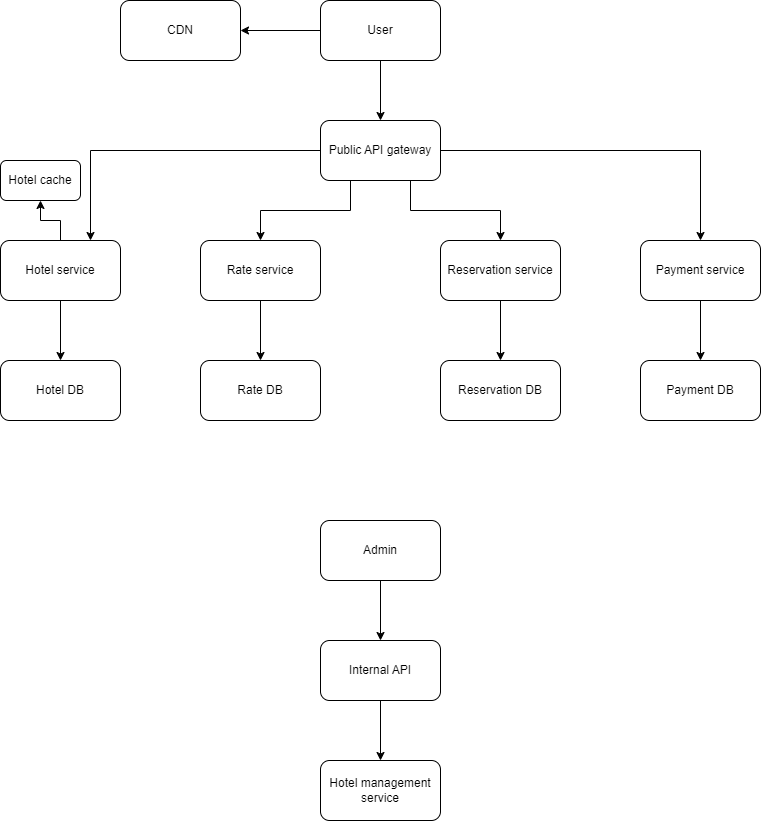

The diagram above was exported from draw.io. Its source (the exported page's mxGraphModel, read from the mxfile embedded in the PNG):
<mxGraphModel dx="882" dy="578" grid="1" gridSize="10" guides="1" tooltips="1" connect="1" arrows="1" fold="1" page="1" pageScale="1" pageWidth="850" pageHeight="1100" math="0" shadow="0">
  <root>
    <mxCell id="0" />
    <mxCell id="1" parent="0" />
    <mxCell id="6vxFls2rog6D166e4xHc-20" style="edgeStyle=orthogonalEdgeStyle;rounded=0;orthogonalLoop=1;jettySize=auto;html=1;exitX=0.5;exitY=0;exitDx=0;exitDy=0;entryX=0.5;entryY=1;entryDx=0;entryDy=0;" edge="1" parent="1" source="6vxFls2rog6D166e4xHc-1" target="6vxFls2rog6D166e4xHc-12">
      <mxGeometry relative="1" as="geometry" />
    </mxCell>
    <mxCell id="6vxFls2rog6D166e4xHc-21" style="edgeStyle=orthogonalEdgeStyle;rounded=0;orthogonalLoop=1;jettySize=auto;html=1;exitX=0.5;exitY=1;exitDx=0;exitDy=0;entryX=0.5;entryY=0;entryDx=0;entryDy=0;" edge="1" parent="1" source="6vxFls2rog6D166e4xHc-1" target="6vxFls2rog6D166e4xHc-8">
      <mxGeometry relative="1" as="geometry" />
    </mxCell>
    <mxCell id="6vxFls2rog6D166e4xHc-1" value="Hotel service" style="rounded=1;whiteSpace=wrap;html=1;" vertex="1" parent="1">
      <mxGeometry x="40" y="320" width="120" height="60" as="geometry" />
    </mxCell>
    <mxCell id="6vxFls2rog6D166e4xHc-22" style="edgeStyle=orthogonalEdgeStyle;rounded=0;orthogonalLoop=1;jettySize=auto;html=1;exitX=0.5;exitY=1;exitDx=0;exitDy=0;" edge="1" parent="1" source="6vxFls2rog6D166e4xHc-2" target="6vxFls2rog6D166e4xHc-9">
      <mxGeometry relative="1" as="geometry" />
    </mxCell>
    <mxCell id="6vxFls2rog6D166e4xHc-2" value="Rate service" style="rounded=1;whiteSpace=wrap;html=1;" vertex="1" parent="1">
      <mxGeometry x="240" y="320" width="120" height="60" as="geometry" />
    </mxCell>
    <mxCell id="6vxFls2rog6D166e4xHc-23" style="edgeStyle=orthogonalEdgeStyle;rounded=0;orthogonalLoop=1;jettySize=auto;html=1;exitX=0.5;exitY=1;exitDx=0;exitDy=0;entryX=0.5;entryY=0;entryDx=0;entryDy=0;" edge="1" parent="1" source="6vxFls2rog6D166e4xHc-3" target="6vxFls2rog6D166e4xHc-10">
      <mxGeometry relative="1" as="geometry" />
    </mxCell>
    <mxCell id="6vxFls2rog6D166e4xHc-3" value="Reservation service" style="rounded=1;whiteSpace=wrap;html=1;" vertex="1" parent="1">
      <mxGeometry x="480" y="320" width="120" height="60" as="geometry" />
    </mxCell>
    <mxCell id="6vxFls2rog6D166e4xHc-24" style="edgeStyle=orthogonalEdgeStyle;rounded=0;orthogonalLoop=1;jettySize=auto;html=1;exitX=0.5;exitY=1;exitDx=0;exitDy=0;entryX=0.5;entryY=0;entryDx=0;entryDy=0;" edge="1" parent="1" source="6vxFls2rog6D166e4xHc-4" target="6vxFls2rog6D166e4xHc-11">
      <mxGeometry relative="1" as="geometry" />
    </mxCell>
    <mxCell id="6vxFls2rog6D166e4xHc-4" value="Payment service" style="rounded=1;whiteSpace=wrap;html=1;" vertex="1" parent="1">
      <mxGeometry x="680" y="320" width="120" height="60" as="geometry" />
    </mxCell>
    <mxCell id="6vxFls2rog6D166e4xHc-25" style="edgeStyle=orthogonalEdgeStyle;rounded=0;orthogonalLoop=1;jettySize=auto;html=1;exitX=0;exitY=0.5;exitDx=0;exitDy=0;entryX=0.75;entryY=0;entryDx=0;entryDy=0;" edge="1" parent="1" source="6vxFls2rog6D166e4xHc-5" target="6vxFls2rog6D166e4xHc-1">
      <mxGeometry relative="1" as="geometry" />
    </mxCell>
    <mxCell id="6vxFls2rog6D166e4xHc-26" style="edgeStyle=orthogonalEdgeStyle;rounded=0;orthogonalLoop=1;jettySize=auto;html=1;exitX=1;exitY=0.5;exitDx=0;exitDy=0;" edge="1" parent="1" source="6vxFls2rog6D166e4xHc-5" target="6vxFls2rog6D166e4xHc-4">
      <mxGeometry relative="1" as="geometry" />
    </mxCell>
    <mxCell id="6vxFls2rog6D166e4xHc-27" style="edgeStyle=orthogonalEdgeStyle;rounded=0;orthogonalLoop=1;jettySize=auto;html=1;exitX=0.25;exitY=1;exitDx=0;exitDy=0;" edge="1" parent="1" source="6vxFls2rog6D166e4xHc-5" target="6vxFls2rog6D166e4xHc-2">
      <mxGeometry relative="1" as="geometry" />
    </mxCell>
    <mxCell id="6vxFls2rog6D166e4xHc-28" style="edgeStyle=orthogonalEdgeStyle;rounded=0;orthogonalLoop=1;jettySize=auto;html=1;exitX=0.75;exitY=1;exitDx=0;exitDy=0;entryX=0.5;entryY=0;entryDx=0;entryDy=0;" edge="1" parent="1" source="6vxFls2rog6D166e4xHc-5" target="6vxFls2rog6D166e4xHc-3">
      <mxGeometry relative="1" as="geometry" />
    </mxCell>
    <mxCell id="6vxFls2rog6D166e4xHc-5" value="Public API gateway" style="rounded=1;whiteSpace=wrap;html=1;" vertex="1" parent="1">
      <mxGeometry x="360" y="200" width="120" height="60" as="geometry" />
    </mxCell>
    <mxCell id="6vxFls2rog6D166e4xHc-18" style="edgeStyle=orthogonalEdgeStyle;rounded=0;orthogonalLoop=1;jettySize=auto;html=1;exitX=0;exitY=0.5;exitDx=0;exitDy=0;entryX=1;entryY=0.5;entryDx=0;entryDy=0;" edge="1" parent="1" source="6vxFls2rog6D166e4xHc-6" target="6vxFls2rog6D166e4xHc-7">
      <mxGeometry relative="1" as="geometry" />
    </mxCell>
    <mxCell id="6vxFls2rog6D166e4xHc-19" style="edgeStyle=orthogonalEdgeStyle;rounded=0;orthogonalLoop=1;jettySize=auto;html=1;exitX=0.5;exitY=1;exitDx=0;exitDy=0;entryX=0.5;entryY=0;entryDx=0;entryDy=0;" edge="1" parent="1" source="6vxFls2rog6D166e4xHc-6" target="6vxFls2rog6D166e4xHc-5">
      <mxGeometry relative="1" as="geometry" />
    </mxCell>
    <mxCell id="6vxFls2rog6D166e4xHc-6" value="User" style="rounded=1;whiteSpace=wrap;html=1;" vertex="1" parent="1">
      <mxGeometry x="360" y="80" width="120" height="60" as="geometry" />
    </mxCell>
    <mxCell id="6vxFls2rog6D166e4xHc-7" value="CDN" style="rounded=1;whiteSpace=wrap;html=1;" vertex="1" parent="1">
      <mxGeometry x="160" y="80" width="120" height="60" as="geometry" />
    </mxCell>
    <mxCell id="6vxFls2rog6D166e4xHc-8" value="Hotel DB" style="rounded=1;whiteSpace=wrap;html=1;" vertex="1" parent="1">
      <mxGeometry x="40" y="440" width="120" height="60" as="geometry" />
    </mxCell>
    <mxCell id="6vxFls2rog6D166e4xHc-9" value="Rate DB" style="rounded=1;whiteSpace=wrap;html=1;" vertex="1" parent="1">
      <mxGeometry x="240" y="440" width="120" height="60" as="geometry" />
    </mxCell>
    <mxCell id="6vxFls2rog6D166e4xHc-10" value="Reservation DB" style="rounded=1;whiteSpace=wrap;html=1;" vertex="1" parent="1">
      <mxGeometry x="480" y="440" width="120" height="60" as="geometry" />
    </mxCell>
    <mxCell id="6vxFls2rog6D166e4xHc-11" value="Payment DB" style="rounded=1;whiteSpace=wrap;html=1;" vertex="1" parent="1">
      <mxGeometry x="680" y="440" width="120" height="60" as="geometry" />
    </mxCell>
    <mxCell id="6vxFls2rog6D166e4xHc-12" value="Hotel cache" style="rounded=1;whiteSpace=wrap;html=1;" vertex="1" parent="1">
      <mxGeometry x="40" y="240" width="80" height="40" as="geometry" />
    </mxCell>
    <mxCell id="6vxFls2rog6D166e4xHc-16" style="edgeStyle=orthogonalEdgeStyle;rounded=0;orthogonalLoop=1;jettySize=auto;html=1;exitX=0.5;exitY=1;exitDx=0;exitDy=0;" edge="1" parent="1" source="6vxFls2rog6D166e4xHc-13" target="6vxFls2rog6D166e4xHc-14">
      <mxGeometry relative="1" as="geometry" />
    </mxCell>
    <mxCell id="6vxFls2rog6D166e4xHc-13" value="Admin" style="rounded=1;whiteSpace=wrap;html=1;" vertex="1" parent="1">
      <mxGeometry x="360" y="600" width="120" height="60" as="geometry" />
    </mxCell>
    <mxCell id="6vxFls2rog6D166e4xHc-17" style="edgeStyle=orthogonalEdgeStyle;rounded=0;orthogonalLoop=1;jettySize=auto;html=1;exitX=0.5;exitY=1;exitDx=0;exitDy=0;" edge="1" parent="1" source="6vxFls2rog6D166e4xHc-14" target="6vxFls2rog6D166e4xHc-15">
      <mxGeometry relative="1" as="geometry" />
    </mxCell>
    <mxCell id="6vxFls2rog6D166e4xHc-14" value="Internal API" style="rounded=1;whiteSpace=wrap;html=1;" vertex="1" parent="1">
      <mxGeometry x="360" y="720" width="120" height="60" as="geometry" />
    </mxCell>
    <mxCell id="6vxFls2rog6D166e4xHc-15" value="Hotel management service" style="rounded=1;whiteSpace=wrap;html=1;" vertex="1" parent="1">
      <mxGeometry x="360" y="840" width="120" height="60" as="geometry" />
    </mxCell>
  </root>
</mxGraphModel>